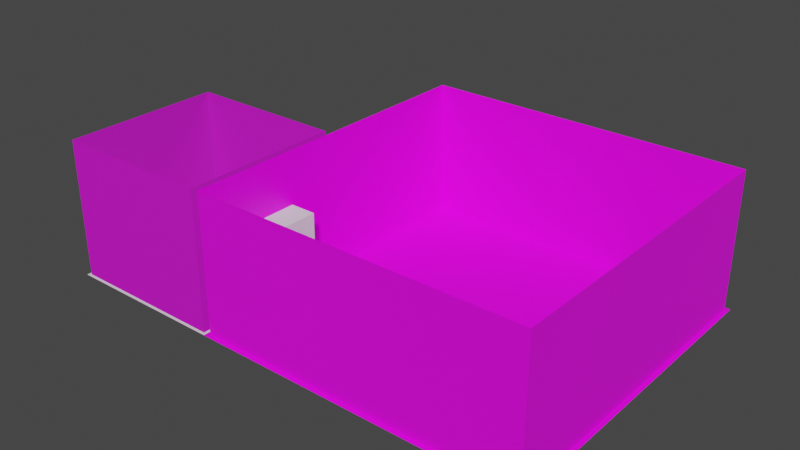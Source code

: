 # Source: break_room.blend  (saved by Blender 3.4.6; exported with 4.5.12 LTS)
import bpy
from mathutils import Matrix  # noqa: F401  (used for matrix-valued properties, if any)

bpy.ops.wm.read_factory_settings(use_empty=True)
scene = bpy.context.scene
scene.name = 'Scene'

# ---- collections
col_collection = bpy.data.collections.new('Collection'); scene.collection.children.link(col_collection)
col_lounge = bpy.data.collections.new('Lounge'); col_collection.children.link(col_lounge)
col_bathroom = bpy.data.collections.new('Bathroom'); col_collection.children.link(col_bathroom)

# ---- images (referenced by path relative to the original .blend; pixels are not part of the script)
import os
ASSET_DIR = os.environ.get("B2B_ASSET_DIR", "")  # directory of the original .blend (textures are referenced by path, not embedded)
HERE = os.path.dirname(os.path.abspath(__file__))  # packed textures are extracted next to this script under _unpacked/

def load_image(name, relpath, width, height, colorspace="sRGB"):
    """Load a texture the original file referenced (path relative to the .blend, or extracted next to this script)."""
    p = next((c for c in (os.path.join(HERE, relpath), os.path.join(ASSET_DIR, relpath)) if relpath and os.path.exists(c)), "")
    if p:
        img = bpy.data.images.load(p, check_existing=True)
        img.name = name
    else:  # same state as the original file: an image datablock whose file is absent (Cycles renders it pink)
        img = bpy.data.images.new(name, width, height)
        img.source = "FILE"
        img.filepath = "//" + (relpath or name)
    img.colorspace_settings.name = colorspace
    return img
img_greybox_grey_grid_png = load_image('greybox_grey_grid.png', 'greybox_grey_grid.png', 1024, 1024, 'sRGB')
img_break_room_greybox_grey_grid_png = load_image('break_room_greybox_grey_grid.png', 'break_room_greybox_grey_grid.png', 1024, 1024, 'sRGB')
img_bathroom_wall_png = load_image('bathroom_wall.png', 'bathroom/bathroom_wall.png', 1024, 1024, 'sRGB')
img_bathroom_wall_specularmap_png = load_image('bathroom_wall_SpecularMap.png', 'bathroom/bathroom_wall_SpecularMap.png', 1024, 1024, 'sRGB')

# ---- materials (node trees are filled in below, after node groups)
mat_floor = bpy.data.materials.new('Floor')
mat_floor.alpha_threshold = 0.0
mat_floor.use_transparent_shadow = False
mat_floor.roughness = 0.5
mat_floor.line_color = (0.0, 0.0, 0.0, 1.0)
mat_wall = bpy.data.materials.new('Wall')
mat_wall.use_transparent_shadow = False
mat_bathroomfloor = bpy.data.materials.new('BathroomFloor')
mat_bathroomfloor.use_transparent_shadow = False
mat_bathroomwall = bpy.data.materials.new('BathroomWall')
mat_bathroomwall.use_backface_culling = True
mat_bathroomwall.use_transparent_shadow = False

# ---- material node trees
mat_floor.use_nodes = True; mat_floor.node_tree.nodes.clear()
_N = mat_floor.node_tree.nodes; _L = mat_floor.node_tree.links
n0 = _N.new('ShaderNodeOutputMaterial'); n0.name = 'Material Output'; n0.location = (300, 300)
n1 = _N.new('ShaderNodeBsdfPrincipled'); n1.name = 'Principled BSDF'; n1.location = (10, 300)
n1.distribution = 'GGX'
n1.subsurface_method = 'RANDOM_WALK_SKIN'
n1.inputs[3].default_value = 1.45
n1.inputs[27].default_value = (0.0, 0.0, 0.0, 1.0)
n1.inputs[28].default_value = 1.0
n2 = _N.new('ShaderNodeTexImage'); n2.name = 'Image Texture'; n2.location = (-280, 280)
n2.image = img_greybox_grey_grid_png
_L.new(n1.outputs[0], n0.inputs[0])
_L.new(n2.outputs[0], n1.inputs[0])
n0.is_active_output = True
mat_wall.use_nodes = True; mat_wall.node_tree.nodes.clear()
_N = mat_wall.node_tree.nodes; _L = mat_wall.node_tree.links
n0 = _N.new('ShaderNodeBsdfPrincipled'); n0.name = 'Principled BSDF'; n0.location = (10, 300)
n0.distribution = 'GGX'
n0.subsurface_method = 'RANDOM_WALK_SKIN'
n0.inputs[3].default_value = 1.45
n0.inputs[27].default_value = (0.0, 0.0, 0.0, 1.0)
n0.inputs[28].default_value = 1.0
n1 = _N.new('ShaderNodeOutputMaterial'); n1.name = 'Material Output'; n1.location = (300, 300)
n2 = _N.new('ShaderNodeTexImage'); n2.name = 'Image Texture'; n2.location = (-280, 280)
n2.image = img_break_room_greybox_grey_grid_png
_L.new(n0.outputs[0], n1.inputs[0])
_L.new(n2.outputs[0], n0.inputs[0])
n1.is_active_output = True
mat_bathroomfloor.use_nodes = True; mat_bathroomfloor.node_tree.nodes.clear()
_N = mat_bathroomfloor.node_tree.nodes; _L = mat_bathroomfloor.node_tree.links
n0 = _N.new('ShaderNodeBsdfPrincipled'); n0.name = 'Principled BSDF'; n0.location = (10, 300)
n0.distribution = 'GGX'
n0.subsurface_method = 'RANDOM_WALK_SKIN'
n0.inputs[3].default_value = 1.45
n0.inputs[27].default_value = (0.0, 0.0, 0.0, 1.0)
n0.inputs[28].default_value = 1.0
n1 = _N.new('ShaderNodeOutputMaterial'); n1.name = 'Material Output'; n1.location = (300, 300)
_L.new(n0.outputs[0], n1.inputs[0])
n1.is_active_output = True
mat_bathroomwall.use_nodes = True; mat_bathroomwall.node_tree.nodes.clear()
_N = mat_bathroomwall.node_tree.nodes; _L = mat_bathroomwall.node_tree.links
n0 = _N.new('ShaderNodeBsdfPrincipled'); n0.name = 'Principled BSDF'; n0.location = (10, 300)
n0.distribution = 'GGX'
n0.subsurface_method = 'RANDOM_WALK_SKIN'
n0.inputs[3].default_value = 1.45
n0.inputs[27].default_value = (0.0, 0.0, 0.0, 1.0)
n0.inputs[28].default_value = 1.0
n1 = _N.new('ShaderNodeOutputMaterial'); n1.name = 'Material Output'; n1.location = (300, 300)
n2 = _N.new('ShaderNodeTexImage'); n2.name = 'Image Texture'; n2.location = (-280, 280)
n2.image = img_bathroom_wall_png
n3 = _N.new('ShaderNodeTexImage'); n3.name = 'Image Texture.001'; n3.location = (-280, 160)
n3.image = img_bathroom_wall_specularmap_png
n4 = _N.new('ShaderNodeNormal'); n4.name = 'Normal'; n4.location = (-190, -160)
_L.new(n0.outputs[0], n1.inputs[0])
_L.new(n2.outputs[0], n0.inputs[0])
_L.new(n3.outputs[1], n0.inputs[13])
_L.new(n4.outputs[0], n0.inputs[5])
n1.is_active_output = True

# ---- world
world_world = bpy.data.worlds.new('World'); scene.world = world_world
world_world.use_nodes = True; world_world.node_tree.nodes.clear()
_N = world_world.node_tree.nodes; _L = world_world.node_tree.links
n0 = _N.new('ShaderNodeOutputWorld'); n0.name = 'World Output'; n0.location = (300, 300)
n1 = _N.new('ShaderNodeBackground'); n1.name = 'Background'; n1.location = (10, 300)
n1.inputs[0].default_value = (0.05088, 0.05088, 0.05088, 1.0)
_L.new(n1.outputs[0], n0.inputs[0])
n0.is_active_output = True
world_world.color = (0.05088, 0.05088, 0.05088)
world_world.use_sun_shadow = False
world_world.sun_shadow_jitter_overblur = 0.0

# ---- meshes
me_cube_001 = bpy.data.meshes.new('Cube.001')
me_cube_001.from_pydata([(-1.0, -1.0, 0.0), (-1.0, -1.0, 3.75), (-1.0, 1.0, 0.0), (-1.0, 1.0, 3.75), (1.0, -1.0, 0.0), (1.0, -1.0, 3.75), (1.0, 1.0, 0.0), (1.0, 1.0, 3.75)], [], [(0, 1, 3, 2), (2, 3, 7, 6), (6, 7, 5, 4), (4, 5, 1, 0), (2, 6, 4, 0), (7, 3, 1, 5)])
_uv = me_cube_001.uv_layers.new(name='UVMap')
_uv.uv.foreach_set('vector', [0.375, 0.0, 0.625, 0.0, 0.625, 0.25, 0.375, 0.25, 0.375, 0.25, 0.625, 0.25, 0.625, 0.5, 0.375, 0.5, 0.375, 0.5, 0.625, 0.5, 0.625, 0.75, 0.375, 0.75, 0.375, 0.75, 0.625, 0.75, 0.625, 1.0, 0.375, 1.0, 0.125, 0.5, 0.375, 0.5, 0.375, 0.75, 0.125, 0.75, 0.625, 0.5, 0.875, 0.5, 0.875, 0.75, 0.625, 0.75])
me_cube_001.update()
me_plane = bpy.data.meshes.new('Plane')
me_plane.from_pydata([(-6.0, -6.0, 0.0), (6.0, -6.0, 0.0), (-6.0, 6.0, 0.0), (6.0, 6.0, 0.0)], [], [(0, 1, 3, 2)])
_uv = me_plane.uv_layers.new(name='UVMap')
_uv.uv.foreach_set('vector', [0.0, 0.0, 1.0, 0.0, 1.0, 1.0, 0.0, 1.0])
me_plane.materials.append(mat_floor)
me_plane.update()
me_plane_006 = bpy.data.meshes.new('Plane.006')
me_plane_006.from_pydata([(-5.855, -5.855, 0.0), (-5.855, 5.855, 0.0), (5.855, -5.855, 0.0), (5.855, 5.855, 0.0), (-5.855, -5.855, 5.0), (-5.855, 5.855, 5.0), (5.855, -5.855, 5.0), (5.855, 5.855, 5.0)], [], [(2, 0, 4, 6), (1, 3, 7, 5), (3, 2, 6, 7), (0, 1, 5, 4)])
_uv = me_plane_006.uv_layers.new(name='UVMap')
_uv.uv.foreach_set('vector', [0.9879, 0.01209, 0.01209, 0.01209, 0.01209, 0.01209, 0.9879, 0.01209, 0.01209, 0.9879, 0.9879, 0.9879, 0.9879, 0.9879, 0.01209, 0.9879, 0.9879, 0.9879, 0.9879, 0.01209, 0.9879, 0.01209, 0.9879, 0.9879, 0.01209, 0.01209, 0.01209, 0.9879, 0.01209, 0.9879, 0.01209, 0.01209])
me_plane_006.materials.append(mat_wall)
me_plane_006.update()
me_plane_001 = bpy.data.meshes.new('Plane.001')
me_plane_001.from_pydata([(-1.0, -1.0, 0.0), (1.0, -1.0, 0.0), (-1.0, 1.0, 0.0), (1.0, 1.0, 0.0)], [], [(0, 1, 3, 2)])
_uv = me_plane_001.uv_layers.new(name='UVMap')
_uv.uv.foreach_set('vector', [0.0, 0.0, 1.0, 0.0, 1.0, 1.0, 0.0, 1.0])
me_plane_001.materials.append(mat_bathroomfloor)
me_plane_001.update()
me_plane_007 = bpy.data.meshes.new('Plane.007')
me_plane_007.from_pydata([(-0.9646, -0.9646, 0.0), (-0.9646, 0.9646, 0.0), (0.9646, -0.9646, 0.0), (0.9646, 0.9646, 0.0), (-0.9646, -0.9646, 5.0), (-0.9646, 0.9646, 5.0), (0.9646, -0.9646, 5.0), (0.9646, 0.9646, 5.0)], [], [(3, 2, 6, 7), (2, 0, 4, 6), (0, 1, 5, 4), (1, 3, 7, 5)])
_uv = me_plane_007.uv_layers.new(name='UVMap')
_uv.uv.foreach_set('vector', [0.006123, 0.0, 1.003, 0.0, 1.003, 0.9975, -0.002, 0.9949, -0.002, 3.295e-09, 1.003, 0.002616, 0.9953, 0.9975, -0.002, 0.9975, -0.002, 3.295e-09, 1.003, 0.002616, 0.9953, 0.9975, -0.002, 0.9975, -0.002, 3.295e-09, 1.003, 0.002616, 0.9953, 0.9975, -0.002, 0.9975])
me_plane_007.materials.append(mat_bathroomwall)
me_plane_007.update()

# ---- objects
ob_boolean = bpy.data.objects.new('Boolean', me_cube_001)
ob_loungefloor = bpy.data.objects.new('LoungeFloor', me_plane)
ob_loungeinnerwall_col = bpy.data.objects.new('LoungeInnerWall-col', me_plane_006)
ob_lounge = bpy.data.objects.new('Lounge', None)
ob_bathroomfloor = bpy.data.objects.new('BathroomFloor', me_plane_001)
ob_bathroominnerwall_col = bpy.data.objects.new('BathroomInnerWall-col', me_plane_007)
ob_bathroom = bpy.data.objects.new('Bathroom', None)

# ---- transforms, parenting, visibility, modifiers, constraints
ob_boolean.location = (-5.9, -2.92, 0.0)
ob_boolean.scale = (1.0, 0.9, 0.8267)
ob_loungefloor.parent = ob_lounge
ob_loungefloor.location = (0.0, 0.0, 0.0)
ob_loungeinnerwall_col.parent = ob_lounge
ob_loungeinnerwall_col.location = (0.0, 0.0, 0.0)
_m = ob_loungeinnerwall_col.modifiers.new('Boolean', 'BOOLEAN')
_m.object = ob_boolean
ob_lounge.location = (0.0, 0.0, 0.0)
ob_bathroomfloor.parent = ob_bathroom
ob_bathroomfloor.location = (-9.0, -3.0, 0.0)
ob_bathroomfloor.scale = (3.0, 3.0, 1.0)
ob_bathroominnerwall_col.parent = ob_bathroom
ob_bathroominnerwall_col.location = (-9.0, -3.0, 0.0)
ob_bathroominnerwall_col.scale = (3.0, 3.0, 1.0)
_m = ob_bathroominnerwall_col.modifiers.new('Boolean', 'BOOLEAN')
_m.object = ob_boolean
ob_bathroom.location = (0.0, 0.0, 0.0)

# ---- collection membership
col_collection.objects.link(ob_boolean)
col_lounge.objects.link(ob_loungefloor)
col_lounge.objects.link(ob_loungeinnerwall_col)
col_lounge.objects.link(ob_lounge)
col_bathroom.objects.link(ob_bathroomfloor)
col_bathroom.objects.link(ob_bathroominnerwall_col)
col_bathroom.objects.link(ob_bathroom)

# ---- scene / render settings (as saved in the file)
scene.frame_start = 1; scene.frame_end = 250; scene.frame_set(1)
scene.render.engine = 'BLENDER_EEVEE_NEXT'
scene.cycles.sampling_pattern = 'TABULATED_SOBOL'
scene.cycles.use_light_tree = False
scene.view_settings.view_transform = 'Filmic'
bpy.context.view_layer.update()

# ---- added for rendering (the .blend has no active camera and no usable light): camera, sun
cam_auto = bpy.data.cameras.new('AutoCamera')
cam_auto.lens = 50.0
cam_auto.sensor_width = 36.0
cam_auto.clip_end = 1000.0
ob_auto_camera = bpy.data.objects.new('AutoCamera', cam_auto)
scene.collection.objects.link(ob_auto_camera)
ob_auto_camera.location = (17.5433, -24.652, 18.9347)
ob_auto_camera.rotation_euler = (1.09748, -7.21219e-08, 0.694738)
scene.camera = ob_auto_camera
light_auto_sun = bpy.data.lights.new('AutoSun', 'SUN')
light_auto_sun.energy = 3.0
light_auto_sun.angle = 0.0523599
ob_auto_sun = bpy.data.objects.new('AutoSun', light_auto_sun)
scene.collection.objects.link(ob_auto_sun)
ob_auto_sun.rotation_euler = (0.872665, 0.174533, 0.523599)
bpy.context.view_layer.update()
